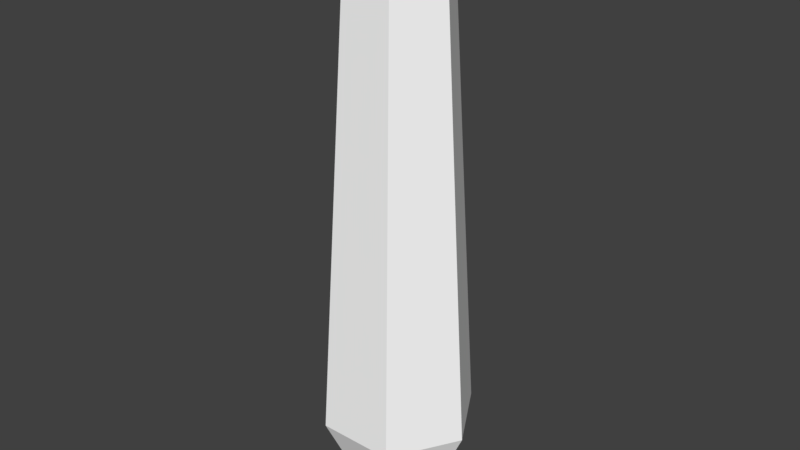 # Source: IncrediBowl_Pin_Collider.blend  (saved by Blender 2.78.0; exported with 4.5.12 LTS)
import bpy
from mathutils import Matrix  # noqa: F401  (used for matrix-valued properties, if any)

bpy.ops.wm.read_factory_settings(use_empty=True)
scene = bpy.context.scene
scene.name = 'Scene'

# ---- collections
col_collection_1 = bpy.data.collections.new('Collection 1'); scene.collection.children.link(col_collection_1)

# ---- materials (node trees are filled in below, after node groups)
mat_pin = bpy.data.materials.new('Pin')
mat_pin.alpha_threshold = 0.0
mat_pin.use_transparent_shadow = False
mat_pin.diffuse_color = (1.0, 1.0, 1.0, 1.0)
mat_pin.roughness = 0.5
mat_stripe = bpy.data.materials.new('Stripe')
mat_stripe.alpha_threshold = 0.0
mat_stripe.use_transparent_shadow = False
mat_stripe.diffuse_color = (1.0, 0.0, 0.0, 1.0)
mat_stripe.roughness = 0.5

# ---- material node trees

# ---- world
world_world = bpy.data.worlds.new('World'); scene.world = world_world
world_world.color = (0.05088, 0.05088, 0.05088)
world_world.use_sun_shadow = False
world_world.sun_shadow_jitter_overblur = 0.0
world_world.cycles.sampling_method = 'MANUAL'

# ---- meshes
me_mesh = bpy.data.meshes.new('Mesh')
me_mesh.from_pydata([(0.1141, -2.223e-07, 3.775), (0.2581, -2.336e-07, 3.686), (0.2953, -2.486e-07, 3.611), (0.3141, -2.668e-07, 3.516), (0.496, -5.397e-08, 0.5699), (0.3294, 7.217e-10, 0.1977), (0.3075, 1.135e-08, 0.1538), (0.2168, 4.415e-08, 0.03352), (0.1095, 3.796e-08, 0.0), (0.591, -1.415e-07, 1.223), (0.2866, 2.174e-08, 0.1157), (0.2425, 3.888e-08, 0.05583), (0.1516, 4.443e-08, 0.0), (0.05939, 2.61e-08, 0.0), (0.1102, 0.02953, 3.775), (0.1921, 0.05148, 3.741), (0.2493, 0.0668, 3.686), (0.2852, 0.07642, 3.611), (0.3034, 0.08129, 3.516), (0.5709, 0.153, 1.223), (0.5737, 0.1537, 1.026), (0.5453, 0.1461, 0.8097), (0.4791, 0.1284, 0.5699), (0.3683, 0.09869, 0.3041), (0.3182, 0.08527, 0.1977), (0.2971, 0.0796, 0.1538), (0.2768, 0.07418, 0.1157), (0.2563, 0.06868, 0.08312), (0.2343, 0.06277, 0.05583), (0.2094, 0.05611, 0.03352), (0.1805, 0.04837, -9.313e-10), (0.1464, 0.03923, 0.0), (0.1058, 0.02834, 0.0), (0.05737, 0.01537, 0.0), (0.0, 0.0, 0.0), (0.0988, 0.05704, 3.775), (0.1723, 0.09945, 3.741), (0.2235, 0.129, 3.686), (0.2557, 0.1476, 3.611), (0.272, 0.157, 3.516), (0.5118, 0.2955, 1.223), (0.5144, 0.297, 1.026), (0.4889, 0.2823, 0.8097), (0.4295, 0.248, 0.5699), (0.3302, 0.1907, 0.3041), (0.2853, 0.1647, 0.1977), (0.2663, 0.1538, 0.1538), (0.2482, 0.1433, 0.1157), (0.2298, 0.1327, 0.08312), (0.21, 0.1213, 0.05583), (0.1877, 0.1084, 0.03352), (0.1619, 0.09345, -9.313e-10), (0.1313, 0.07578, 0.0), (0.09482, 0.05474, 0.0), (0.05144, 0.0297, 0.0), (0.08067, 0.08067, 3.775), (0.1406, 0.1406, 3.741), (0.1825, 0.1825, 3.686), (0.2088, 0.2088, 3.611), (0.2221, 0.2221, 3.516), (0.4179, 0.4179, 1.223), (0.42, 0.42, 1.026), (0.3992, 0.3992, 0.8097), (0.3507, 0.3507, 0.5699), (0.2696, 0.2696, 0.3041), (0.233, 0.233, 0.1977), (0.2175, 0.2175, 0.1538), (0.2027, 0.2027, 0.1157), (0.1876, 0.1876, 0.08312), (0.1715, 0.1715, 0.05583), (0.1533, 0.1533, 0.03352), (0.1322, 0.1322, -9.313e-10), (0.1072, 0.1072, 0.0), (0.07742, 0.07742, 0.0), (0.042, 0.042, 0.0), (0.05704, 0.0988, 3.775), (0.09945, 0.1723, 3.741), (0.129, 0.2235, 3.686), (0.1476, 0.2557, 3.611), (0.157, 0.272, 3.516), (0.2955, 0.5118, 1.223), (0.297, 0.5144, 1.026), (0.2823, 0.4889, 0.8097), (0.248, 0.4295, 0.5699), (0.1907, 0.3302, 0.3041), (0.1647, 0.2853, 0.1977), (0.1538, 0.2663, 0.1538), (0.1433, 0.2482, 0.1157), (0.1327, 0.2298, 0.08312), (0.1213, 0.21, 0.05583), (0.1084, 0.1877, 0.03352), (0.09345, 0.1619, -9.313e-10), (0.07578, 0.1313, 0.0), (0.05474, 0.09482, 0.0), (0.0297, 0.05144, 0.0), (0.02953, 0.1102, 3.775), (0.05148, 0.1921, 3.741), (0.0668, 0.2493, 3.686), (0.07642, 0.2852, 3.611), (0.08129, 0.3034, 3.516), (0.153, 0.5709, 1.223), (0.1537, 0.5737, 1.026), (0.1461, 0.5453, 0.8097), (0.1284, 0.4791, 0.5699), (0.09869, 0.3683, 0.3041), (0.08527, 0.3182, 0.1977), (0.0796, 0.2971, 0.1538), (0.07418, 0.2768, 0.1157), (0.06868, 0.2563, 0.08312), (0.06277, 0.2343, 0.05583), (0.05611, 0.2094, 0.03352), (0.04837, 0.1805, -9.313e-10), (0.03923, 0.1464, 0.0), (0.02834, 0.1058, 0.0), (0.01537, 0.05737, 0.0), (8.592e-08, 0.1141, 3.775), (6.171e-08, 0.1989, 3.741), (9.896e-08, 0.2581, 3.686), (1.362e-07, 0.2953, 3.611), (1.437e-07, 0.3141, 3.516), (1.7e-08, 0.591, 1.223), (1.7e-08, 0.5939, 1.026), (-8.73e-08, 0.5646, 0.8097), (-5.005e-08, 0.496, 0.5699), (-7.24e-08, 0.3813, 0.3041), (-1.246e-07, 0.3294, 0.1977), (-1.097e-07, 0.3075, 0.1538), (-1.693e-07, 0.2866, 0.1157), (-1.767e-07, 0.2654, 0.08312), (-1.506e-07, 0.2425, 0.05583), (-1.581e-07, 0.2168, 0.03352), (-1.879e-07, 0.1869, -9.313e-10), (-1.767e-07, 0.1516, 0.0), (-1.879e-07, 0.1095, 0.0), (-1.804e-07, 0.05939, 0.0), (-0.02953, 0.1102, 3.775), (-0.05148, 0.1921, 3.741), (-0.0668, 0.2493, 3.686), (-0.07642, 0.2852, 3.611), (-0.08129, 0.3034, 3.516), (-0.153, 0.5709, 1.223), (-0.1537, 0.5737, 1.026), (-0.1461, 0.5453, 0.8097), (-0.1284, 0.4791, 0.5699), (-0.09869, 0.3683, 0.3041), (-0.08527, 0.3182, 0.1977), (-0.0796, 0.2971, 0.1538), (-0.07418, 0.2768, 0.1157), (-0.06868, 0.2563, 0.08312), (-0.06277, 0.2343, 0.05583), (-0.05611, 0.2094, 0.03352), (-0.04837, 0.1805, -9.313e-10), (-0.03923, 0.1464, 0.0), (-0.02834, 0.1058, 0.0), (-0.01537, 0.05737, 0.0), (-0.05704, 0.0988, 3.775), (-0.09945, 0.1723, 3.741), (-0.129, 0.2235, 3.686), (-0.1476, 0.2557, 3.611), (-0.157, 0.272, 3.516), (-0.2955, 0.5118, 1.223), (-0.297, 0.5144, 1.026), (-0.2823, 0.4889, 0.8097), (-0.248, 0.4295, 0.5699), (-0.1907, 0.3302, 0.3041), (-0.1647, 0.2853, 0.1977), (-0.1538, 0.2663, 0.1538), (-0.1433, 0.2482, 0.1157), (-0.1327, 0.2298, 0.08312), (-0.1213, 0.21, 0.05583), (-0.1084, 0.1877, 0.03352), (-0.09345, 0.1619, -9.313e-10), (-0.07578, 0.1313, 0.0), (-0.05474, 0.09482, 0.0), (-0.0297, 0.05144, 0.0), (6.171e-08, -2.303e-07, 3.787), (-0.08067, 0.08067, 3.775), (-0.1406, 0.1406, 3.741), (-0.1825, 0.1825, 3.686), (-0.2088, 0.2088, 3.611), (-0.2221, 0.2221, 3.516), (-0.4179, 0.4179, 1.223), (-0.42, 0.42, 1.026), (-0.3992, 0.3992, 0.8097), (-0.3507, 0.3507, 0.5699), (-0.2696, 0.2696, 0.3041), (-0.233, 0.233, 0.1977), (-0.2175, 0.2175, 0.1538), (-0.2027, 0.2027, 0.1157), (-0.1876, 0.1876, 0.08312), (-0.1715, 0.1715, 0.05583), (-0.1533, 0.1533, 0.03352), (-0.1322, 0.1322, -9.313e-10), (-0.1072, 0.1072, 0.0), (-0.07742, 0.07742, 0.0), (-0.042, 0.042, 0.0), (-0.0988, 0.05704, 3.775), (-0.1723, 0.09945, 3.741), (-0.2235, 0.129, 3.686), (-0.2557, 0.1476, 3.611), (-0.272, 0.157, 3.516), (-0.5118, 0.2955, 1.223), (-0.5144, 0.297, 1.026), (-0.4889, 0.2823, 0.8097), (-0.4295, 0.248, 0.5699), (-0.3302, 0.1907, 0.3041), (-0.2853, 0.1647, 0.1977), (-0.2663, 0.1538, 0.1538), (-0.2482, 0.1433, 0.1157), (-0.2298, 0.1327, 0.08312), (-0.21, 0.1213, 0.05583), (-0.1877, 0.1084, 0.03352), (-0.1619, 0.09345, -9.313e-10), (-0.1313, 0.07578, 0.0), (-0.09482, 0.05474, 0.0), (-0.05144, 0.0297, 0.0), (-0.1102, 0.02953, 3.775), (-0.1921, 0.05148, 3.741), (-0.2493, 0.0668, 3.686), (-0.2852, 0.07642, 3.611), (-0.3034, 0.08129, 3.516), (-0.5709, 0.153, 1.223), (-0.5737, 0.1537, 1.026), (-0.5453, 0.1461, 0.8097), (-0.4791, 0.1284, 0.5699), (-0.3683, 0.09869, 0.3041), (-0.3182, 0.08527, 0.1977), (-0.2971, 0.0796, 0.1538), (-0.2768, 0.07418, 0.1157), (-0.2563, 0.06868, 0.08312), (-0.2343, 0.06277, 0.05583), (-0.2094, 0.05611, 0.03352), (-0.1805, 0.04837, -9.313e-10), (-0.1464, 0.03923, 0.0), (-0.1058, 0.02834, 0.0), (-0.05737, 0.01537, 0.0), (-0.1141, -1.897e-07, 3.775), (-0.1989, -1.935e-07, 3.741), (-0.2581, -1.509e-07, 3.686), (-0.2953, -1.312e-07, 3.611), (-0.3141, -7.855e-08, 3.516), (-0.591, -1.668e-07, 1.223), (-0.5939, -1.497e-07, 1.026), (-0.5646, -2.485e-07, 0.8097), (-0.496, -2.765e-07, 0.5699), (-0.3813, -3.152e-07, 0.3041), (-0.3294, -3.575e-07, 0.1977), (-0.3075, -3.428e-07, 0.1538), (-0.2866, -4.335e-07, 0.1157), (-0.2654, -3.984e-07, 0.08312), (-0.2425, -3.865e-07, 0.05583), (-0.2168, -4.127e-07, 0.03352), (-0.1869, -4.47e-07, -9.313e-10), (-0.1516, -4.523e-07, 0.0), (-0.1095, -4.658e-07, 0.0), (-0.05939, -4.603e-07, 0.0), (-0.1102, -0.02953, 3.775), (-0.1921, -0.05148, 3.741), (-0.2493, -0.0668, 3.686), (-0.2852, -0.07642, 3.611), (-0.3034, -0.08129, 3.516), (-0.5709, -0.153, 1.223), (-0.5737, -0.1537, 1.026), (-0.5453, -0.1461, 0.8097), (-0.4791, -0.1284, 0.5699), (-0.3683, -0.09869, 0.3041), (-0.3182, -0.08527, 0.1977), (-0.2971, -0.0796, 0.1538), (-0.2768, -0.07418, 0.1157), (-0.2563, -0.06868, 0.08312), (-0.2343, -0.06277, 0.05583), (-0.2094, -0.05611, 0.03352), (-0.1805, -0.04837, -9.313e-10), (-0.1464, -0.03923, 0.0), (-0.1058, -0.02834, 0.0), (-0.05737, -0.01537, 0.0), (-0.0988, -0.05704, 3.775), (-0.1723, -0.09945, 3.741), (-0.2235, -0.129, 3.686), (-0.2557, -0.1476, 3.611), (-0.272, -0.157, 3.516), (-0.5118, -0.2955, 1.223), (-0.5144, -0.297, 1.026), (-0.4889, -0.2823, 0.8097), (-0.4295, -0.248, 0.5699), (-0.3302, -0.1907, 0.3041), (-0.2853, -0.1647, 0.1977), (-0.2663, -0.1538, 0.1538), (-0.2482, -0.1433, 0.1157), (-0.2298, -0.1327, 0.08312), (-0.21, -0.1213, 0.05583), (-0.1877, -0.1084, 0.03352), (-0.1619, -0.09345, -9.313e-10), (-0.1313, -0.07578, 0.0), (-0.09482, -0.05474, 0.0), (-0.05144, -0.0297, 0.0), (-0.08067, -0.08067, 3.775), (-0.1406, -0.1406, 3.741), (-0.1825, -0.1825, 3.686), (-0.2088, -0.2088, 3.611), (-0.2221, -0.2221, 3.516), (-0.4179, -0.4179, 1.223), (-0.42, -0.42, 1.026), (-0.3992, -0.3992, 0.8097), (-0.3507, -0.3507, 0.5699), (-0.2696, -0.2696, 0.3041), (-0.233, -0.233, 0.1977), (-0.2175, -0.2175, 0.1538), (-0.2027, -0.2027, 0.1157), (-0.1876, -0.1876, 0.08312), (-0.1715, -0.1715, 0.05583), (-0.1533, -0.1533, 0.03352), (-0.1322, -0.1322, -9.313e-10), (-0.1072, -0.1072, 0.0), (-0.07742, -0.07742, 0.0), (-0.042, -0.042, 0.0), (-0.05704, -0.0988, 3.775), (-0.09945, -0.1723, 3.741), (-0.129, -0.2235, 3.686), (-0.1476, -0.2557, 3.611), (-0.157, -0.272, 3.516), (-0.2955, -0.5118, 1.223), (-0.297, -0.5144, 1.026), (-0.2823, -0.4889, 0.8097), (-0.248, -0.4295, 0.5699), (-0.1907, -0.3302, 0.3041), (-0.1647, -0.2853, 0.1977), (-0.1538, -0.2663, 0.1538), (-0.1433, -0.2482, 0.1157), (-0.1327, -0.2298, 0.08312), (-0.1213, -0.21, 0.05583), (-0.1084, -0.1877, 0.03352), (-0.09345, -0.1619, -9.313e-10), (-0.07578, -0.1313, 0.0), (-0.05474, -0.09482, 0.0), (-0.0297, -0.05144, 0.0), (-0.02953, -0.1102, 3.775), (-0.05148, -0.1921, 3.741), (-0.0668, -0.2493, 3.686), (-0.07642, -0.2852, 3.611), (-0.08129, -0.3034, 3.516), (-0.153, -0.5709, 1.223), (-0.1537, -0.5737, 1.026), (-0.1461, -0.5453, 0.8097), (-0.1284, -0.4791, 0.5699), (-0.09869, -0.3683, 0.3041), (-0.08527, -0.3182, 0.1977), (-0.0796, -0.2971, 0.1538), (-0.07418, -0.2768, 0.1157), (-0.06868, -0.2563, 0.08312), (-0.06277, -0.2343, 0.05583), (-0.05611, -0.2094, 0.03352), (-0.04837, -0.1805, -9.313e-10), (-0.03923, -0.1464, 0.0), (-0.02834, -0.1058, 0.0), (-0.01537, -0.05737, 0.0), (-1.623e-09, -0.1141, 3.775), (-1.652e-08, -0.1989, 3.741), (-7.985e-08, -0.2581, 3.686), (-7.985e-08, -0.2953, 3.611), (-1.395e-07, -0.3141, 3.516), (-7.24e-08, -0.591, 1.223), (-1.32e-07, -0.5939, 1.026), (-4.26e-08, -0.5646, 0.8097), (-5.348e-09, -0.496, 0.5699), (1.362e-07, -0.3813, 0.3041), (1.213e-07, -0.3294, 0.1977), (1.362e-07, -0.3075, 0.1538), (1.958e-07, -0.2866, 0.1157), (1.884e-07, -0.2654, 0.08312), (1.809e-07, -0.2425, 0.05583), (2.368e-07, -0.2168, 0.03352), (2.48e-07, -0.1869, -9.313e-10), (2.554e-07, -0.1516, 0.0), (2.759e-07, -0.1095, 0.0), (2.843e-07, -0.0594, 0.0), (0.02953, -0.1102, 3.775), (0.05148, -0.1921, 3.741), (0.0668, -0.2493, 3.686), (0.07642, -0.2852, 3.611), (0.08129, -0.3034, 3.516), (0.153, -0.5709, 1.223), (0.1537, -0.5737, 1.026), (0.1461, -0.5453, 0.8097), (0.1284, -0.4791, 0.5699), (0.09869, -0.3683, 0.3041), (0.08527, -0.3182, 0.1977), (0.0796, -0.2971, 0.1538), (0.07418, -0.2768, 0.1157), (0.06868, -0.2563, 0.08312), (0.06277, -0.2343, 0.05583), (0.05611, -0.2094, 0.03352), (0.04837, -0.1805, -9.313e-10), (0.03923, -0.1464, 0.0), (0.02834, -0.1058, 0.0), (0.01537, -0.05737, 0.0), (0.05704, -0.0988, 3.775), (0.09945, -0.1723, 3.741), (0.129, -0.2235, 3.686), (0.1476, -0.2557, 3.611), (0.157, -0.272, 3.516), (0.2955, -0.5118, 1.223), (0.297, -0.5144, 1.026), (0.2823, -0.4889, 0.8097), (0.248, -0.4295, 0.5699), (0.1907, -0.3302, 0.3041), (0.1647, -0.2853, 0.1977), (0.1538, -0.2663, 0.1538), (0.1433, -0.2482, 0.1157), (0.1327, -0.2298, 0.08312), (0.1213, -0.21, 0.05583), (0.1084, -0.1877, 0.03352), (0.09345, -0.1619, -9.313e-10), (0.07578, -0.1313, 0.0), (0.05474, -0.09482, 0.0), (0.0297, -0.05144, 0.0), (0.08067, -0.08067, 3.775), (0.1406, -0.1406, 3.741), (0.1825, -0.1825, 3.686), (0.2088, -0.2088, 3.611), (0.2221, -0.2221, 3.516), (0.4179, -0.4179, 1.223), (0.42, -0.42, 1.026), (0.3992, -0.3992, 0.8097), (0.3507, -0.3507, 0.5699), (0.2696, -0.2696, 0.3041), (0.233, -0.233, 0.1977), (0.2175, -0.2175, 0.1538), (0.2027, -0.2027, 0.1157), (0.1876, -0.1876, 0.08312), (0.1715, -0.1715, 0.05583), (0.1533, -0.1533, 0.03352), (0.1322, -0.1322, -9.313e-10), (0.1072, -0.1072, 0.0), (0.07742, -0.07742, 0.0), (0.042, -0.042, 0.0), (0.0988, -0.05704, 3.775), (0.1723, -0.09945, 3.741), (0.2235, -0.129, 3.686), (0.2557, -0.1476, 3.611), (0.272, -0.157, 3.516), (0.5118, -0.2955, 1.223), (0.5144, -0.297, 1.026), (0.4889, -0.2823, 0.8097), (0.4295, -0.248, 0.5699), (0.3302, -0.1907, 0.3041), (0.2853, -0.1647, 0.1977), (0.2663, -0.1538, 0.1538), (0.2482, -0.1433, 0.1157), (0.2298, -0.1327, 0.08312), (0.21, -0.1213, 0.05583), (0.1877, -0.1084, 0.03352), (0.1619, -0.09345, -9.313e-10), (0.1313, -0.07578, 0.0), (0.09482, -0.05474, 0.0), (0.05144, -0.0297, 0.0), (0.1102, -0.02953, 3.775), (0.1921, -0.05148, 3.741), (0.2493, -0.0668, 3.686), (0.2852, -0.07642, 3.611), (0.3034, -0.08129, 3.516), (0.5709, -0.153, 1.223), (0.5737, -0.1537, 1.026), (0.5453, -0.1461, 0.8097), (0.4791, -0.1284, 0.5699), (0.3683, -0.09869, 0.3041), (0.3182, -0.08527, 0.1977), (0.2971, -0.0796, 0.1538), (0.2768, -0.07418, 0.1157), (0.2563, -0.06868, 0.08312), (0.2343, -0.06277, 0.05583), (0.2094, -0.05611, 0.03352), (0.1805, -0.04837, -9.313e-10), (0.1464, -0.03923, 0.0), (0.1058, -0.02834, 0.0), (0.05737, -0.01537, 0.0), (0.1989, -3.499e-07, 3.741), (0.5939, -4.626e-07, 1.026), (0.5646, -4.125e-07, 0.8097), (0.3813, -1.96e-07, 0.3041), (0.2654, -1.078e-07, 0.08312), (0.1869, -5.962e-08, -9.313e-10)], [], [(8, 13, 33, 32), (477, 478, 21, 20), (13, 34, 33), (478, 4, 22, 21), (4, 479, 23, 22), (5, 6, 25, 24), (175, 0, 14), (6, 10, 26, 25), (0, 476, 15, 14), (10, 480, 27, 26), (476, 1, 16, 15), (480, 11, 28, 27), (1, 2, 17, 16), (11, 7, 29, 28), (2, 3, 18, 17), (7, 481, 30, 29), (481, 12, 31, 30), (12, 8, 32, 31), (9, 477, 20, 19), (14, 15, 36, 35), (26, 27, 48, 47), (15, 16, 37, 36), (27, 28, 49, 48), (16, 17, 38, 37), (28, 29, 50, 49), (17, 18, 39, 38), (29, 30, 51, 50), (30, 31, 52, 51), (31, 32, 53, 52), (19, 20, 41, 40), (32, 33, 54, 53), (20, 21, 42, 41), (33, 34, 54), (21, 22, 43, 42), (22, 23, 44, 43), (24, 25, 46, 45), (175, 14, 35), (25, 26, 47, 46), (54, 34, 74), (42, 43, 63, 62), (43, 44, 64, 63), (45, 46, 66, 65), (175, 35, 55), (46, 47, 67, 66), (35, 36, 56, 55), (47, 48, 68, 67), (36, 37, 57, 56), (48, 49, 69, 68), (37, 38, 58, 57), (49, 50, 70, 69), (38, 39, 59, 58), (50, 51, 71, 70), (51, 52, 72, 71), (52, 53, 73, 72), (40, 41, 61, 60), (53, 54, 74, 73), (41, 42, 62, 61), (68, 69, 89, 88), (57, 58, 78, 77), (69, 70, 90, 89), (58, 59, 79, 78), (70, 71, 91, 90), (71, 72, 92, 91), (72, 73, 93, 92), (60, 61, 81, 80), (73, 74, 94, 93), (61, 62, 82, 81), (74, 34, 94), (62, 63, 83, 82), (63, 64, 84, 83), (65, 66, 86, 85), (175, 55, 75), (66, 67, 87, 86), (55, 56, 76, 75), (67, 68, 88, 87), (56, 57, 77, 76), (83, 84, 104, 103), (85, 86, 106, 105), (175, 75, 95), (86, 87, 107, 106), (75, 76, 96, 95), (87, 88, 108, 107), (76, 77, 97, 96), (88, 89, 109, 108), (77, 78, 98, 97), (89, 90, 110, 109), (78, 79, 99, 98), (90, 91, 111, 110), (91, 92, 112, 111), (92, 93, 113, 112), (80, 81, 101, 100), (93, 94, 114, 113), (81, 82, 102, 101), (94, 34, 114), (82, 83, 103, 102), (98, 99, 119, 118), (110, 111, 131, 130), (111, 112, 132, 131), (112, 113, 133, 132), (100, 101, 121, 120), (113, 114, 134, 133), (101, 102, 122, 121), (114, 34, 134), (102, 103, 123, 122), (103, 104, 124, 123), (105, 106, 126, 125), (175, 95, 115), (106, 107, 127, 126), (95, 96, 116, 115), (107, 108, 128, 127), (96, 97, 117, 116), (108, 109, 129, 128), (97, 98, 118, 117), (109, 110, 130, 129), (125, 126, 146, 145), (175, 115, 135), (126, 127, 147, 146), (115, 116, 136, 135), (127, 128, 148, 147), (116, 117, 137, 136), (128, 129, 149, 148), (117, 118, 138, 137), (129, 130, 150, 149), (118, 119, 139, 138), (130, 131, 151, 150), (131, 132, 152, 151), (132, 133, 153, 152), (120, 121, 141, 140), (133, 134, 154, 153), (121, 122, 142, 141), (134, 34, 154), (122, 123, 143, 142), (123, 124, 144, 143), (151, 152, 172, 171), (152, 153, 173, 172), (140, 141, 161, 160), (153, 154, 174, 173), (141, 142, 162, 161), (154, 34, 174), (142, 143, 163, 162), (143, 144, 164, 163), (145, 146, 166, 165), (175, 135, 155), (146, 147, 167, 166), (135, 136, 156, 155), (147, 148, 168, 167), (136, 137, 157, 156), (148, 149, 169, 168), (137, 138, 158, 157), (149, 150, 170, 169), (138, 139, 159, 158), (150, 151, 171, 170), (165, 166, 187, 186), (175, 155, 176), (166, 167, 188, 187), (155, 156, 177, 176), (167, 168, 189, 188), (156, 157, 178, 177), (168, 169, 190, 189), (157, 158, 179, 178), (169, 170, 191, 190), (158, 159, 180, 179), (170, 171, 192, 191), (171, 172, 193, 192), (172, 173, 194, 193), (160, 161, 182, 181), (173, 174, 195, 194), (161, 162, 183, 182), (174, 34, 195), (162, 163, 184, 183), (163, 164, 185, 184), (181, 182, 202, 201), (194, 195, 215, 214), (182, 183, 203, 202), (195, 34, 215), (183, 184, 204, 203), (184, 185, 205, 204), (186, 187, 207, 206), (175, 176, 196), (187, 188, 208, 207), (176, 177, 197, 196), (188, 189, 209, 208), (177, 178, 198, 197), (189, 190, 210, 209), (178, 179, 199, 198), (190, 191, 211, 210), (179, 180, 200, 199), (191, 192, 212, 211), (192, 193, 213, 212), (193, 194, 214, 213), (196, 197, 217, 216), (208, 209, 229, 228), (197, 198, 218, 217), (209, 210, 230, 229), (198, 199, 219, 218), (210, 211, 231, 230), (199, 200, 220, 219), (211, 212, 232, 231), (212, 213, 233, 232), (213, 214, 234, 233), (201, 202, 222, 221), (214, 215, 235, 234), (202, 203, 223, 222), (215, 34, 235), (203, 204, 224, 223), (204, 205, 225, 224), (206, 207, 227, 226), (175, 196, 216), (207, 208, 228, 227), (235, 34, 255), (223, 224, 244, 243), (224, 225, 245, 244), (226, 227, 247, 246), (175, 216, 236), (227, 228, 248, 247), (216, 217, 237, 236), (228, 229, 249, 248), (217, 218, 238, 237), (229, 230, 250, 249), (218, 219, 239, 238), (230, 231, 251, 250), (219, 220, 240, 239), (231, 232, 252, 251), (232, 233, 253, 252), (233, 234, 254, 253), (221, 222, 242, 241), (234, 235, 255, 254), (222, 223, 243, 242), (237, 238, 258, 257), (249, 250, 270, 269), (238, 239, 259, 258), (250, 251, 271, 270), (239, 240, 260, 259), (251, 252, 272, 271), (252, 253, 273, 272), (253, 254, 274, 273), (241, 242, 262, 261), (254, 255, 275, 274), (242, 243, 263, 262), (255, 34, 275), (243, 244, 264, 263), (244, 245, 265, 264), (246, 247, 267, 266), (175, 236, 256), (247, 248, 268, 267), (236, 237, 257, 256), (248, 249, 269, 268), (264, 265, 285, 284), (266, 267, 287, 286), (175, 256, 276), (267, 268, 288, 287), (256, 257, 277, 276), (268, 269, 289, 288), (257, 258, 278, 277), (269, 270, 290, 289), (258, 259, 279, 278), (270, 271, 291, 290), (259, 260, 280, 279), (271, 272, 292, 291), (272, 273, 293, 292), (273, 274, 294, 293), (261, 262, 282, 281), (274, 275, 295, 294), (262, 263, 283, 282), (275, 34, 295), (263, 264, 284, 283), (290, 291, 311, 310), (279, 280, 300, 299), (291, 292, 312, 311), (292, 293, 313, 312), (293, 294, 314, 313), (281, 282, 302, 301), (294, 295, 315, 314), (282, 283, 303, 302), (295, 34, 315), (283, 284, 304, 303), (284, 285, 305, 304), (286, 287, 307, 306), (175, 276, 296), (287, 288, 308, 307), (276, 277, 297, 296), (288, 289, 309, 308), (277, 278, 298, 297), (289, 290, 310, 309), (278, 279, 299, 298), (306, 307, 327, 326), (175, 296, 316), (307, 308, 328, 327), (296, 297, 317, 316), (308, 309, 329, 328), (297, 298, 318, 317), (309, 310, 330, 329), (298, 299, 319, 318), (310, 311, 331, 330), (299, 300, 320, 319), (311, 312, 332, 331), (312, 313, 333, 332), (313, 314, 334, 333), (301, 302, 322, 321), (314, 315, 335, 334), (302, 303, 323, 322), (315, 34, 335), (303, 304, 324, 323), (304, 305, 325, 324), (332, 333, 353, 352), (333, 334, 354, 353), (321, 322, 342, 341), (334, 335, 355, 354), (322, 323, 343, 342), (335, 34, 355), (323, 324, 344, 343), (324, 325, 345, 344), (326, 327, 347, 346), (175, 316, 336), (327, 328, 348, 347), (316, 317, 337, 336), (328, 329, 349, 348), (317, 318, 338, 337), (329, 330, 350, 349), (318, 319, 339, 338), (330, 331, 351, 350), (319, 320, 340, 339), (331, 332, 352, 351), (346, 347, 367, 366), (175, 336, 356), (347, 348, 368, 367), (336, 337, 357, 356), (348, 349, 369, 368), (337, 338, 358, 357), (349, 350, 370, 369), (338, 339, 359, 358), (350, 351, 371, 370), (339, 340, 360, 359), (351, 352, 372, 371), (352, 353, 373, 372), (353, 354, 374, 373), (341, 342, 362, 361), (354, 355, 375, 374), (342, 343, 363, 362), (355, 34, 375), (343, 344, 364, 363), (344, 345, 365, 364), (373, 374, 394, 393), (361, 362, 382, 381), (374, 375, 395, 394), (362, 363, 383, 382), (375, 34, 395), (363, 364, 384, 383), (364, 365, 385, 384), (366, 367, 387, 386), (175, 356, 376), (367, 368, 388, 387), (356, 357, 377, 376), (368, 369, 389, 388), (357, 358, 378, 377), (369, 370, 390, 389), (358, 359, 379, 378), (370, 371, 391, 390), (359, 360, 380, 379), (371, 372, 392, 391), (372, 373, 393, 392), (175, 376, 396), (387, 388, 408, 407), (376, 377, 397, 396), (388, 389, 409, 408), (377, 378, 398, 397), (389, 390, 410, 409), (378, 379, 399, 398), (390, 391, 411, 410), (379, 380, 400, 399), (391, 392, 412, 411), (392, 393, 413, 412), (393, 394, 414, 413), (381, 382, 402, 401), (394, 395, 415, 414), (382, 383, 403, 402), (395, 34, 415), (383, 384, 404, 403), (384, 385, 405, 404), (386, 387, 407, 406), (402, 403, 423, 422), (415, 34, 435), (403, 404, 424, 423), (404, 405, 425, 424), (406, 407, 427, 426), (175, 396, 416), (407, 408, 428, 427), (396, 397, 417, 416), (408, 409, 429, 428), (397, 398, 418, 417), (409, 410, 430, 429), (398, 399, 419, 418), (410, 411, 431, 430), (399, 400, 420, 419), (411, 412, 432, 431), (412, 413, 433, 432), (413, 414, 434, 433), (401, 402, 422, 421), (414, 415, 435, 434), (417, 418, 438, 437), (429, 430, 450, 449), (418, 419, 439, 438), (430, 431, 451, 450), (419, 420, 440, 439), (431, 432, 452, 451), (432, 433, 453, 452), (433, 434, 454, 453), (421, 422, 442, 441), (434, 435, 455, 454), (422, 423, 443, 442), (435, 34, 455), (423, 424, 444, 443), (424, 425, 445, 444), (426, 427, 447, 446), (175, 416, 436), (427, 428, 448, 447), (416, 417, 437, 436), (428, 429, 449, 448), (447, 448, 468, 467), (436, 437, 457, 456), (448, 449, 469, 468), (437, 438, 458, 457), (449, 450, 470, 469), (438, 439, 459, 458), (450, 451, 471, 470), (439, 440, 460, 459), (451, 452, 472, 471), (452, 453, 473, 472), (453, 454, 474, 473), (441, 442, 462, 461), (454, 455, 475, 474), (442, 443, 463, 462), (455, 34, 475), (443, 444, 464, 463), (444, 445, 465, 464), (446, 447, 467, 466), (175, 436, 456), (462, 463, 478, 477), (475, 34, 13), (463, 464, 4, 478), (464, 465, 479, 4), (466, 467, 6, 5), (175, 456, 0), (467, 468, 10, 6), (456, 457, 476, 0), (468, 469, 480, 10), (457, 458, 1, 476), (469, 470, 11, 480), (458, 459, 2, 1), (470, 471, 7, 11), (459, 460, 3, 2), (471, 472, 481, 7), (472, 473, 12, 481), (473, 474, 8, 12), (461, 462, 477, 9), (139, 140, 160, 159), (474, 475, 13, 8), (380, 360, 361, 381), (164, 165, 186, 185), (446, 445, 425, 426), (206, 226, 225, 205), (125, 145, 144, 124), (99, 79, 80, 100), (260, 261, 281, 280), (285, 286, 306, 305), (246, 245, 225, 226), (59, 39, 40, 60), (240, 241, 261, 260), (186, 206, 205, 185), (366, 386, 385, 365), (119, 120, 140, 139), (40, 39, 18, 19), (85, 84, 64, 65), (346, 366, 365, 345), (460, 440, 441, 461), (18, 3, 9, 19), (266, 286, 285, 265), (280, 281, 301, 300), (180, 181, 201, 200), (340, 341, 361, 360), (400, 380, 381, 401), (420, 400, 401, 421), (9, 3, 460, 461), (300, 301, 321, 320), (159, 160, 181, 180), (346, 345, 325, 326), (125, 124, 104, 105), (306, 326, 325, 305), (246, 266, 265, 245), (426, 425, 405, 406), (145, 165, 164, 144), (320, 321, 341, 340), (120, 119, 99, 100), (5, 479, 465, 466), (65, 64, 44, 45), (466, 465, 445, 446), (200, 201, 221, 220), (44, 23, 24, 45), (386, 406, 405, 385), (220, 221, 241, 240), (80, 79, 59, 60), (441, 440, 420, 421), (24, 23, 479, 5), (105, 104, 84, 85)])
me_mesh.materials.append(mat_pin)
me_mesh.materials.append(mat_stripe)
me_mesh.use_remesh_preserve_volume = False
me_mesh.use_remesh_preserve_attributes = False
me_mesh.use_mirror_vertex_groups = False
me_mesh.update()

# ---- objects
ob_pin = bpy.data.objects.new('Pin', me_mesh)

# ---- transforms, parenting, visibility, modifiers, constraints
ob_pin.location = (0.0, 0.0, 0.0)
ob_pin.lineart.crease_threshold = 0.0
_m = ob_pin.modifiers.new('Decimate', 'DECIMATE')
_m.decimate_type = 'UNSUBDIV'
_m.iterations = 4

# ---- collection membership
col_collection_1.objects.link(ob_pin)

# ---- scene / render settings (as saved in the file)
scene.frame_start = 1; scene.frame_end = 250; scene.frame_set(1)
scene.render.engine = 'BLENDER_EEVEE_NEXT'
scene.render.resolution_percentage = 50
scene.render.dither_intensity = 0.0
scene.cycles.use_denoising = False
scene.cycles.samples = 128
scene.cycles.sampling_pattern = 'TABULATED_SOBOL'
scene.cycles.light_sampling_threshold = 0.0
scene.cycles.use_adaptive_sampling = False
scene.cycles.use_light_tree = False
scene.cycles.blur_glossy = 0.0
scene.cycles.sample_clamp_indirect = 0.0
scene.view_settings.view_transform = 'Standard'
bpy.context.view_layer.update()

# ---- added for rendering (the .blend has no active camera and no usable light): camera, sun
cam_auto = bpy.data.cameras.new('AutoCamera')
cam_auto.lens = 50.0
cam_auto.sensor_width = 36.0
cam_auto.clip_end = 1000.0
ob_auto_camera = bpy.data.objects.new('AutoCamera', cam_auto)
scene.collection.objects.link(ob_auto_camera)
ob_auto_camera.location = (3.70794, -4.44953, 4.85969)
ob_auto_camera.rotation_euler = (1.09748, -7.21219e-08, 0.694738)
scene.camera = ob_auto_camera
light_auto_sun = bpy.data.lights.new('AutoSun', 'SUN')
light_auto_sun.energy = 3.0
light_auto_sun.angle = 0.0523599
ob_auto_sun = bpy.data.objects.new('AutoSun', light_auto_sun)
scene.collection.objects.link(ob_auto_sun)
ob_auto_sun.rotation_euler = (0.872665, 0.174533, 0.523599)
bpy.context.view_layer.update()

